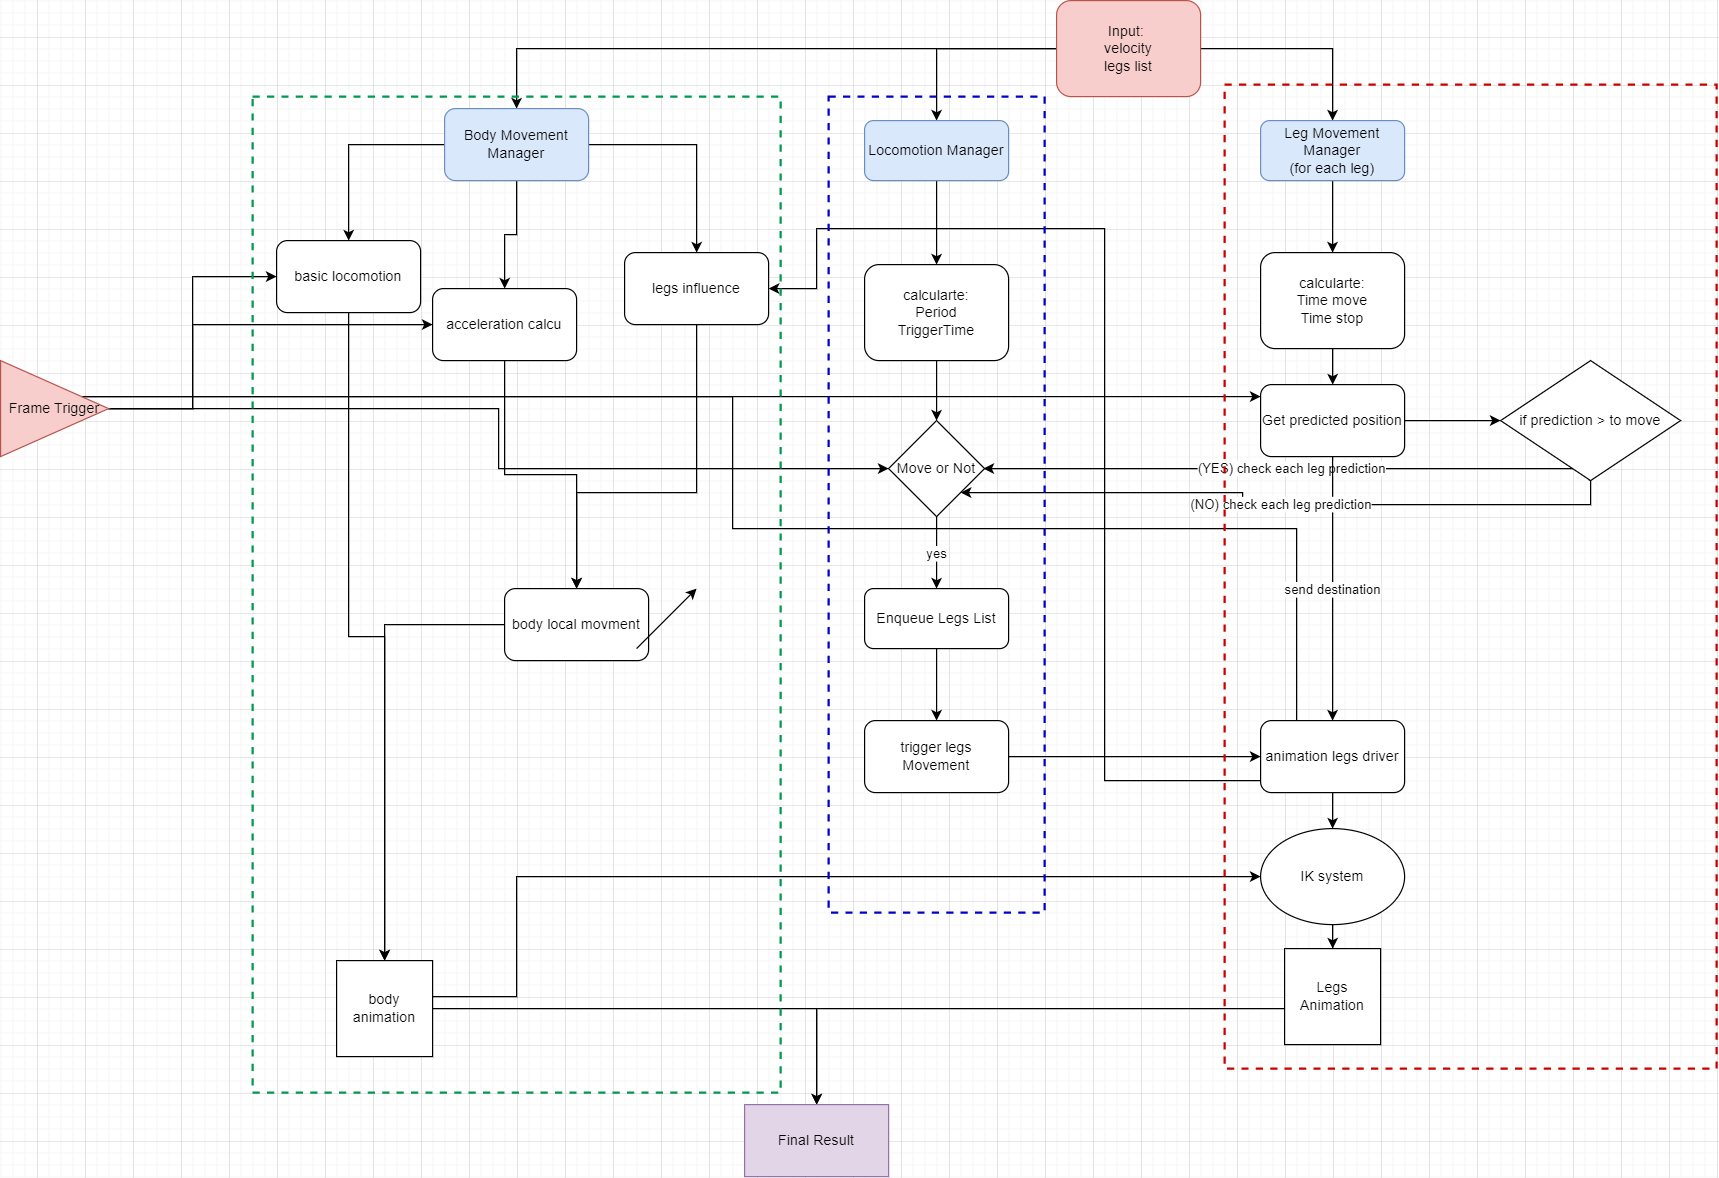

The diagram above was exported from draw.io. Its source (the exported page's mxGraphModel, read from the mxfile embedded in the PNG):
<mxGraphModel dx="3267" dy="2482" grid="1" gridSize="10" guides="1" tooltips="1" connect="1" arrows="1" fold="1" page="1" pageScale="1" pageWidth="827" pageHeight="1169" math="0" shadow="0">
  <root>
    <mxCell id="WIyWlLk6GJQsqaUBKTNV-0" />
    <mxCell id="WIyWlLk6GJQsqaUBKTNV-1" parent="WIyWlLk6GJQsqaUBKTNV-0" />
    <mxCell id="Xn2Mxi58zm4dgNwSnexZ-5" style="edgeStyle=orthogonalEdgeStyle;rounded=0;orthogonalLoop=1;jettySize=auto;html=1;entryX=0.5;entryY=0;entryDx=0;entryDy=0;" edge="1" parent="WIyWlLk6GJQsqaUBKTNV-1" source="WIyWlLk6GJQsqaUBKTNV-3" target="Xn2Mxi58zm4dgNwSnexZ-4">
      <mxGeometry relative="1" as="geometry" />
    </mxCell>
    <mxCell id="Xn2Mxi58zm4dgNwSnexZ-6" style="edgeStyle=orthogonalEdgeStyle;rounded=0;orthogonalLoop=1;jettySize=auto;html=1;entryX=0.5;entryY=0;entryDx=0;entryDy=0;" edge="1" parent="WIyWlLk6GJQsqaUBKTNV-1" source="WIyWlLk6GJQsqaUBKTNV-3" target="Xn2Mxi58zm4dgNwSnexZ-3">
      <mxGeometry relative="1" as="geometry" />
    </mxCell>
    <mxCell id="Xn2Mxi58zm4dgNwSnexZ-37" style="edgeStyle=orthogonalEdgeStyle;rounded=0;orthogonalLoop=1;jettySize=auto;html=1;entryX=0.5;entryY=0;entryDx=0;entryDy=0;" edge="1" parent="WIyWlLk6GJQsqaUBKTNV-1" source="WIyWlLk6GJQsqaUBKTNV-3" target="Xn2Mxi58zm4dgNwSnexZ-36">
      <mxGeometry relative="1" as="geometry" />
    </mxCell>
    <mxCell id="WIyWlLk6GJQsqaUBKTNV-3" value="Input:&amp;nbsp;&lt;br&gt;velocity&lt;br&gt;legs list" style="rounded=1;whiteSpace=wrap;html=1;fontSize=12;glass=0;strokeWidth=1;shadow=0;fillColor=#f8cecc;strokeColor=#b85450;" parent="WIyWlLk6GJQsqaUBKTNV-1" vertex="1">
      <mxGeometry x="370" y="-70" width="120" height="80" as="geometry" />
    </mxCell>
    <mxCell id="Xn2Mxi58zm4dgNwSnexZ-14" style="edgeStyle=orthogonalEdgeStyle;rounded=0;orthogonalLoop=1;jettySize=auto;html=1;entryX=0.5;entryY=0;entryDx=0;entryDy=0;" edge="1" parent="WIyWlLk6GJQsqaUBKTNV-1" source="Xn2Mxi58zm4dgNwSnexZ-0" target="Xn2Mxi58zm4dgNwSnexZ-13">
      <mxGeometry relative="1" as="geometry" />
    </mxCell>
    <mxCell id="Xn2Mxi58zm4dgNwSnexZ-0" value="calcularte:&lt;br&gt;Period&lt;br&gt;TriggerTime" style="rounded=1;whiteSpace=wrap;html=1;fontSize=12;glass=0;strokeWidth=1;shadow=0;" vertex="1" parent="WIyWlLk6GJQsqaUBKTNV-1">
      <mxGeometry x="210" y="150" width="120" height="80" as="geometry" />
    </mxCell>
    <mxCell id="Xn2Mxi58zm4dgNwSnexZ-7" style="edgeStyle=orthogonalEdgeStyle;rounded=0;orthogonalLoop=1;jettySize=auto;html=1;entryX=0.5;entryY=0;entryDx=0;entryDy=0;" edge="1" parent="WIyWlLk6GJQsqaUBKTNV-1" source="Xn2Mxi58zm4dgNwSnexZ-3" target="Xn2Mxi58zm4dgNwSnexZ-0">
      <mxGeometry relative="1" as="geometry" />
    </mxCell>
    <mxCell id="Xn2Mxi58zm4dgNwSnexZ-3" value="Locomotion Manager" style="rounded=1;whiteSpace=wrap;html=1;fillColor=#dae8fc;strokeColor=#6c8ebf;" vertex="1" parent="WIyWlLk6GJQsqaUBKTNV-1">
      <mxGeometry x="210" y="30" width="120" height="50" as="geometry" />
    </mxCell>
    <mxCell id="Xn2Mxi58zm4dgNwSnexZ-10" style="edgeStyle=orthogonalEdgeStyle;rounded=0;orthogonalLoop=1;jettySize=auto;html=1;entryX=0.5;entryY=0;entryDx=0;entryDy=0;" edge="1" parent="WIyWlLk6GJQsqaUBKTNV-1" source="Xn2Mxi58zm4dgNwSnexZ-4" target="Xn2Mxi58zm4dgNwSnexZ-9">
      <mxGeometry relative="1" as="geometry" />
    </mxCell>
    <mxCell id="Xn2Mxi58zm4dgNwSnexZ-4" value="Leg Movement Manager &lt;br&gt;(for each leg)" style="rounded=1;whiteSpace=wrap;html=1;fillColor=#dae8fc;strokeColor=#6c8ebf;" vertex="1" parent="WIyWlLk6GJQsqaUBKTNV-1">
      <mxGeometry x="540" y="30" width="120" height="50" as="geometry" />
    </mxCell>
    <mxCell id="Xn2Mxi58zm4dgNwSnexZ-15" style="edgeStyle=orthogonalEdgeStyle;rounded=0;orthogonalLoop=1;jettySize=auto;html=1;" edge="1" parent="WIyWlLk6GJQsqaUBKTNV-1" source="Xn2Mxi58zm4dgNwSnexZ-9" target="Xn2Mxi58zm4dgNwSnexZ-16">
      <mxGeometry relative="1" as="geometry">
        <mxPoint x="600" y="280" as="targetPoint" />
      </mxGeometry>
    </mxCell>
    <mxCell id="Xn2Mxi58zm4dgNwSnexZ-9" value="calcularte:&lt;br&gt;Time move&lt;br&gt;Time stop" style="rounded=1;whiteSpace=wrap;html=1;fontSize=12;glass=0;strokeWidth=1;shadow=0;" vertex="1" parent="WIyWlLk6GJQsqaUBKTNV-1">
      <mxGeometry x="540" y="140" width="120" height="80" as="geometry" />
    </mxCell>
    <mxCell id="Xn2Mxi58zm4dgNwSnexZ-12" style="edgeStyle=orthogonalEdgeStyle;rounded=0;orthogonalLoop=1;jettySize=auto;html=1;" edge="1" parent="WIyWlLk6GJQsqaUBKTNV-1" source="Xn2Mxi58zm4dgNwSnexZ-11" target="Xn2Mxi58zm4dgNwSnexZ-13">
      <mxGeometry relative="1" as="geometry">
        <mxPoint x="240" y="320" as="targetPoint" />
      </mxGeometry>
    </mxCell>
    <mxCell id="Xn2Mxi58zm4dgNwSnexZ-17" style="edgeStyle=orthogonalEdgeStyle;rounded=0;orthogonalLoop=1;jettySize=auto;html=1;" edge="1" parent="WIyWlLk6GJQsqaUBKTNV-1" source="Xn2Mxi58zm4dgNwSnexZ-11" target="Xn2Mxi58zm4dgNwSnexZ-16">
      <mxGeometry relative="1" as="geometry">
        <Array as="points">
          <mxPoint x="430" y="260" />
          <mxPoint x="430" y="260" />
        </Array>
      </mxGeometry>
    </mxCell>
    <mxCell id="Xn2Mxi58zm4dgNwSnexZ-32" style="edgeStyle=orthogonalEdgeStyle;rounded=0;orthogonalLoop=1;jettySize=auto;html=1;entryX=0.25;entryY=0.167;entryDx=0;entryDy=0;entryPerimeter=0;" edge="1" parent="WIyWlLk6GJQsqaUBKTNV-1" source="Xn2Mxi58zm4dgNwSnexZ-11" target="Xn2Mxi58zm4dgNwSnexZ-25">
      <mxGeometry relative="1" as="geometry">
        <Array as="points">
          <mxPoint x="100" y="260" />
          <mxPoint x="100" y="370" />
          <mxPoint x="570" y="370" />
        </Array>
      </mxGeometry>
    </mxCell>
    <mxCell id="Xn2Mxi58zm4dgNwSnexZ-42" style="edgeStyle=orthogonalEdgeStyle;rounded=0;orthogonalLoop=1;jettySize=auto;html=1;entryX=0;entryY=0.5;entryDx=0;entryDy=0;" edge="1" parent="WIyWlLk6GJQsqaUBKTNV-1" source="Xn2Mxi58zm4dgNwSnexZ-11" target="Xn2Mxi58zm4dgNwSnexZ-38">
      <mxGeometry relative="1" as="geometry" />
    </mxCell>
    <mxCell id="Xn2Mxi58zm4dgNwSnexZ-43" style="edgeStyle=orthogonalEdgeStyle;rounded=0;orthogonalLoop=1;jettySize=auto;html=1;entryX=0;entryY=0.5;entryDx=0;entryDy=0;" edge="1" parent="WIyWlLk6GJQsqaUBKTNV-1" source="Xn2Mxi58zm4dgNwSnexZ-11" target="Xn2Mxi58zm4dgNwSnexZ-40">
      <mxGeometry relative="1" as="geometry">
        <Array as="points">
          <mxPoint x="-350" y="270" />
          <mxPoint x="-350" y="200" />
        </Array>
      </mxGeometry>
    </mxCell>
    <mxCell id="Xn2Mxi58zm4dgNwSnexZ-11" value="Frame Trigger" style="triangle;whiteSpace=wrap;html=1;fillColor=#f8cecc;strokeColor=#b85450;" vertex="1" parent="WIyWlLk6GJQsqaUBKTNV-1">
      <mxGeometry x="-510" y="230" width="90" height="80" as="geometry" />
    </mxCell>
    <mxCell id="Xn2Mxi58zm4dgNwSnexZ-20" value="yes" style="edgeStyle=orthogonalEdgeStyle;rounded=0;orthogonalLoop=1;jettySize=auto;html=1;" edge="1" parent="WIyWlLk6GJQsqaUBKTNV-1" source="Xn2Mxi58zm4dgNwSnexZ-13">
      <mxGeometry relative="1" as="geometry">
        <mxPoint x="270" y="420" as="targetPoint" />
      </mxGeometry>
    </mxCell>
    <mxCell id="Xn2Mxi58zm4dgNwSnexZ-13" value="Move or Not" style="rhombus;whiteSpace=wrap;html=1;" vertex="1" parent="WIyWlLk6GJQsqaUBKTNV-1">
      <mxGeometry x="230" y="280" width="80" height="80" as="geometry" />
    </mxCell>
    <mxCell id="Xn2Mxi58zm4dgNwSnexZ-18" value="(YES) check each leg prediction" style="edgeStyle=orthogonalEdgeStyle;rounded=0;orthogonalLoop=1;jettySize=auto;html=1;entryX=1;entryY=0.5;entryDx=0;entryDy=0;exitX=0.5;exitY=1;exitDx=0;exitDy=0;" edge="1" parent="WIyWlLk6GJQsqaUBKTNV-1">
      <mxGeometry relative="1" as="geometry">
        <mxPoint x="814" y="330" as="sourcePoint" />
        <mxPoint x="309" y="320" as="targetPoint" />
        <Array as="points">
          <mxPoint x="814" y="320" />
        </Array>
      </mxGeometry>
    </mxCell>
    <mxCell id="Xn2Mxi58zm4dgNwSnexZ-26" value="send destination" style="edgeStyle=orthogonalEdgeStyle;rounded=0;orthogonalLoop=1;jettySize=auto;html=1;entryX=0.5;entryY=0;entryDx=0;entryDy=0;" edge="1" parent="WIyWlLk6GJQsqaUBKTNV-1" source="Xn2Mxi58zm4dgNwSnexZ-16" target="Xn2Mxi58zm4dgNwSnexZ-25">
      <mxGeometry relative="1" as="geometry" />
    </mxCell>
    <mxCell id="Xn2Mxi58zm4dgNwSnexZ-33" style="edgeStyle=orthogonalEdgeStyle;rounded=0;orthogonalLoop=1;jettySize=auto;html=1;" edge="1" parent="WIyWlLk6GJQsqaUBKTNV-1" source="Xn2Mxi58zm4dgNwSnexZ-16" target="Xn2Mxi58zm4dgNwSnexZ-34">
      <mxGeometry relative="1" as="geometry">
        <mxPoint x="740" y="280" as="targetPoint" />
      </mxGeometry>
    </mxCell>
    <mxCell id="Xn2Mxi58zm4dgNwSnexZ-16" value="Get predicted position" style="rounded=1;whiteSpace=wrap;html=1;" vertex="1" parent="WIyWlLk6GJQsqaUBKTNV-1">
      <mxGeometry x="540" y="250" width="120" height="60" as="geometry" />
    </mxCell>
    <mxCell id="Xn2Mxi58zm4dgNwSnexZ-22" style="edgeStyle=orthogonalEdgeStyle;rounded=0;orthogonalLoop=1;jettySize=auto;html=1;" edge="1" parent="WIyWlLk6GJQsqaUBKTNV-1" source="Xn2Mxi58zm4dgNwSnexZ-21" target="Xn2Mxi58zm4dgNwSnexZ-23">
      <mxGeometry relative="1" as="geometry">
        <mxPoint x="270" y="560" as="targetPoint" />
      </mxGeometry>
    </mxCell>
    <mxCell id="Xn2Mxi58zm4dgNwSnexZ-21" value="Enqueue Legs List" style="rounded=1;whiteSpace=wrap;html=1;" vertex="1" parent="WIyWlLk6GJQsqaUBKTNV-1">
      <mxGeometry x="210" y="420" width="120" height="50" as="geometry" />
    </mxCell>
    <mxCell id="Xn2Mxi58zm4dgNwSnexZ-24" style="edgeStyle=orthogonalEdgeStyle;rounded=0;orthogonalLoop=1;jettySize=auto;html=1;" edge="1" parent="WIyWlLk6GJQsqaUBKTNV-1" source="Xn2Mxi58zm4dgNwSnexZ-23" target="Xn2Mxi58zm4dgNwSnexZ-25">
      <mxGeometry relative="1" as="geometry">
        <mxPoint x="530" y="560" as="targetPoint" />
      </mxGeometry>
    </mxCell>
    <mxCell id="Xn2Mxi58zm4dgNwSnexZ-23" value="trigger legs Movement" style="rounded=1;whiteSpace=wrap;html=1;" vertex="1" parent="WIyWlLk6GJQsqaUBKTNV-1">
      <mxGeometry x="210" y="530" width="120" height="60" as="geometry" />
    </mxCell>
    <mxCell id="Xn2Mxi58zm4dgNwSnexZ-27" style="edgeStyle=orthogonalEdgeStyle;rounded=0;orthogonalLoop=1;jettySize=auto;html=1;" edge="1" parent="WIyWlLk6GJQsqaUBKTNV-1" source="Xn2Mxi58zm4dgNwSnexZ-25">
      <mxGeometry relative="1" as="geometry">
        <mxPoint x="600" y="620" as="targetPoint" />
      </mxGeometry>
    </mxCell>
    <mxCell id="Xn2Mxi58zm4dgNwSnexZ-48" style="edgeStyle=orthogonalEdgeStyle;rounded=0;orthogonalLoop=1;jettySize=auto;html=1;entryX=1;entryY=0.5;entryDx=0;entryDy=0;" edge="1" parent="WIyWlLk6GJQsqaUBKTNV-1" source="Xn2Mxi58zm4dgNwSnexZ-25" target="Xn2Mxi58zm4dgNwSnexZ-46">
      <mxGeometry relative="1" as="geometry">
        <Array as="points">
          <mxPoint x="410" y="580" />
          <mxPoint x="410" y="120" />
          <mxPoint x="170" y="120" />
          <mxPoint x="170" y="170" />
        </Array>
      </mxGeometry>
    </mxCell>
    <mxCell id="Xn2Mxi58zm4dgNwSnexZ-25" value="animation legs driver" style="rounded=1;whiteSpace=wrap;html=1;" vertex="1" parent="WIyWlLk6GJQsqaUBKTNV-1">
      <mxGeometry x="540" y="530" width="120" height="60" as="geometry" />
    </mxCell>
    <mxCell id="Xn2Mxi58zm4dgNwSnexZ-30" style="edgeStyle=orthogonalEdgeStyle;rounded=0;orthogonalLoop=1;jettySize=auto;html=1;" edge="1" parent="WIyWlLk6GJQsqaUBKTNV-1" source="Xn2Mxi58zm4dgNwSnexZ-29" target="Xn2Mxi58zm4dgNwSnexZ-31">
      <mxGeometry relative="1" as="geometry">
        <mxPoint x="600" y="760" as="targetPoint" />
      </mxGeometry>
    </mxCell>
    <mxCell id="Xn2Mxi58zm4dgNwSnexZ-29" value="IK system" style="ellipse;whiteSpace=wrap;html=1;" vertex="1" parent="WIyWlLk6GJQsqaUBKTNV-1">
      <mxGeometry x="540" y="620" width="120" height="80" as="geometry" />
    </mxCell>
    <mxCell id="Xn2Mxi58zm4dgNwSnexZ-55" style="edgeStyle=orthogonalEdgeStyle;rounded=0;orthogonalLoop=1;jettySize=auto;html=1;" edge="1" parent="WIyWlLk6GJQsqaUBKTNV-1" source="Xn2Mxi58zm4dgNwSnexZ-31" target="Xn2Mxi58zm4dgNwSnexZ-54">
      <mxGeometry relative="1" as="geometry">
        <Array as="points">
          <mxPoint x="170" y="770" />
        </Array>
      </mxGeometry>
    </mxCell>
    <mxCell id="Xn2Mxi58zm4dgNwSnexZ-31" value="Legs Animation" style="whiteSpace=wrap;html=1;aspect=fixed;" vertex="1" parent="WIyWlLk6GJQsqaUBKTNV-1">
      <mxGeometry x="560" y="720" width="80" height="80" as="geometry" />
    </mxCell>
    <mxCell id="Xn2Mxi58zm4dgNwSnexZ-35" value="(NO) check each leg prediction&lt;br&gt;" style="edgeStyle=orthogonalEdgeStyle;rounded=0;orthogonalLoop=1;jettySize=auto;html=1;entryX=1;entryY=1;entryDx=0;entryDy=0;exitX=0.5;exitY=1;exitDx=0;exitDy=0;" edge="1" parent="WIyWlLk6GJQsqaUBKTNV-1" source="Xn2Mxi58zm4dgNwSnexZ-34" target="Xn2Mxi58zm4dgNwSnexZ-13">
      <mxGeometry relative="1" as="geometry" />
    </mxCell>
    <mxCell id="Xn2Mxi58zm4dgNwSnexZ-34" value="if prediction &amp;gt; to move" style="rhombus;whiteSpace=wrap;html=1;" vertex="1" parent="WIyWlLk6GJQsqaUBKTNV-1">
      <mxGeometry x="740" y="230" width="150" height="100" as="geometry" />
    </mxCell>
    <mxCell id="Xn2Mxi58zm4dgNwSnexZ-39" value="" style="edgeStyle=orthogonalEdgeStyle;rounded=0;orthogonalLoop=1;jettySize=auto;html=1;" edge="1" parent="WIyWlLk6GJQsqaUBKTNV-1" source="Xn2Mxi58zm4dgNwSnexZ-36" target="Xn2Mxi58zm4dgNwSnexZ-38">
      <mxGeometry relative="1" as="geometry" />
    </mxCell>
    <mxCell id="Xn2Mxi58zm4dgNwSnexZ-41" style="edgeStyle=orthogonalEdgeStyle;rounded=0;orthogonalLoop=1;jettySize=auto;html=1;" edge="1" parent="WIyWlLk6GJQsqaUBKTNV-1" source="Xn2Mxi58zm4dgNwSnexZ-36" target="Xn2Mxi58zm4dgNwSnexZ-40">
      <mxGeometry relative="1" as="geometry" />
    </mxCell>
    <mxCell id="Xn2Mxi58zm4dgNwSnexZ-47" style="edgeStyle=orthogonalEdgeStyle;rounded=0;orthogonalLoop=1;jettySize=auto;html=1;" edge="1" parent="WIyWlLk6GJQsqaUBKTNV-1" source="Xn2Mxi58zm4dgNwSnexZ-36" target="Xn2Mxi58zm4dgNwSnexZ-46">
      <mxGeometry relative="1" as="geometry" />
    </mxCell>
    <mxCell id="Xn2Mxi58zm4dgNwSnexZ-36" value="Body Movement Manager" style="rounded=1;whiteSpace=wrap;html=1;fillColor=#dae8fc;strokeColor=#6c8ebf;" vertex="1" parent="WIyWlLk6GJQsqaUBKTNV-1">
      <mxGeometry x="-140" y="20" width="120" height="60" as="geometry" />
    </mxCell>
    <mxCell id="Xn2Mxi58zm4dgNwSnexZ-50" style="edgeStyle=orthogonalEdgeStyle;rounded=0;orthogonalLoop=1;jettySize=auto;html=1;" edge="1" parent="WIyWlLk6GJQsqaUBKTNV-1" source="Xn2Mxi58zm4dgNwSnexZ-38" target="Xn2Mxi58zm4dgNwSnexZ-51">
      <mxGeometry relative="1" as="geometry">
        <mxPoint x="-180" y="690" as="targetPoint" />
      </mxGeometry>
    </mxCell>
    <mxCell id="Xn2Mxi58zm4dgNwSnexZ-38" value="basic locomotion" style="whiteSpace=wrap;html=1;rounded=1;" vertex="1" parent="WIyWlLk6GJQsqaUBKTNV-1">
      <mxGeometry x="-280" y="130" width="120" height="60" as="geometry" />
    </mxCell>
    <mxCell id="Xn2Mxi58zm4dgNwSnexZ-44" style="edgeStyle=orthogonalEdgeStyle;rounded=0;orthogonalLoop=1;jettySize=auto;html=1;" edge="1" parent="WIyWlLk6GJQsqaUBKTNV-1" source="Xn2Mxi58zm4dgNwSnexZ-40" target="Xn2Mxi58zm4dgNwSnexZ-45">
      <mxGeometry relative="1" as="geometry">
        <mxPoint x="-30" y="470" as="targetPoint" />
      </mxGeometry>
    </mxCell>
    <mxCell id="Xn2Mxi58zm4dgNwSnexZ-40" value="acceleration calcu" style="whiteSpace=wrap;html=1;rounded=1;" vertex="1" parent="WIyWlLk6GJQsqaUBKTNV-1">
      <mxGeometry x="-150" y="170" width="120" height="60" as="geometry" />
    </mxCell>
    <mxCell id="Xn2Mxi58zm4dgNwSnexZ-52" style="edgeStyle=orthogonalEdgeStyle;rounded=0;orthogonalLoop=1;jettySize=auto;html=1;entryX=0.5;entryY=0;entryDx=0;entryDy=0;" edge="1" parent="WIyWlLk6GJQsqaUBKTNV-1" source="Xn2Mxi58zm4dgNwSnexZ-45" target="Xn2Mxi58zm4dgNwSnexZ-51">
      <mxGeometry relative="1" as="geometry" />
    </mxCell>
    <mxCell id="Xn2Mxi58zm4dgNwSnexZ-45" value="body local movment" style="rounded=1;whiteSpace=wrap;html=1;" vertex="1" parent="WIyWlLk6GJQsqaUBKTNV-1">
      <mxGeometry x="-90" y="420" width="120" height="60" as="geometry" />
    </mxCell>
    <mxCell id="Xn2Mxi58zm4dgNwSnexZ-49" style="edgeStyle=orthogonalEdgeStyle;rounded=0;orthogonalLoop=1;jettySize=auto;html=1;entryX=0.5;entryY=0;entryDx=0;entryDy=0;" edge="1" parent="WIyWlLk6GJQsqaUBKTNV-1" source="Xn2Mxi58zm4dgNwSnexZ-46" target="Xn2Mxi58zm4dgNwSnexZ-45">
      <mxGeometry relative="1" as="geometry">
        <Array as="points">
          <mxPoint x="70" y="340" />
          <mxPoint x="-30" y="340" />
        </Array>
      </mxGeometry>
    </mxCell>
    <mxCell id="Xn2Mxi58zm4dgNwSnexZ-46" value="legs influence" style="whiteSpace=wrap;html=1;rounded=1;" vertex="1" parent="WIyWlLk6GJQsqaUBKTNV-1">
      <mxGeometry x="10" y="140" width="120" height="60" as="geometry" />
    </mxCell>
    <mxCell id="Xn2Mxi58zm4dgNwSnexZ-53" style="edgeStyle=orthogonalEdgeStyle;rounded=0;orthogonalLoop=1;jettySize=auto;html=1;entryX=0;entryY=0.5;entryDx=0;entryDy=0;" edge="1" parent="WIyWlLk6GJQsqaUBKTNV-1" source="Xn2Mxi58zm4dgNwSnexZ-51" target="Xn2Mxi58zm4dgNwSnexZ-29">
      <mxGeometry relative="1" as="geometry">
        <mxPoint x="470" y="780" as="targetPoint" />
        <Array as="points">
          <mxPoint x="-80" y="760" />
          <mxPoint x="-80" y="660" />
        </Array>
      </mxGeometry>
    </mxCell>
    <mxCell id="Xn2Mxi58zm4dgNwSnexZ-63" style="edgeStyle=orthogonalEdgeStyle;rounded=0;orthogonalLoop=1;jettySize=auto;html=1;" edge="1" parent="WIyWlLk6GJQsqaUBKTNV-1" source="Xn2Mxi58zm4dgNwSnexZ-51" target="Xn2Mxi58zm4dgNwSnexZ-54">
      <mxGeometry relative="1" as="geometry" />
    </mxCell>
    <mxCell id="Xn2Mxi58zm4dgNwSnexZ-51" value="body animation" style="whiteSpace=wrap;html=1;aspect=fixed;" vertex="1" parent="WIyWlLk6GJQsqaUBKTNV-1">
      <mxGeometry x="-230" y="730" width="80" height="80" as="geometry" />
    </mxCell>
    <mxCell id="Xn2Mxi58zm4dgNwSnexZ-54" value="Final Result" style="rounded=0;whiteSpace=wrap;html=1;fillColor=#e1d5e7;strokeColor=#9673a6;" vertex="1" parent="WIyWlLk6GJQsqaUBKTNV-1">
      <mxGeometry x="110" y="850" width="120" height="60" as="geometry" />
    </mxCell>
    <mxCell id="Xn2Mxi58zm4dgNwSnexZ-57" value="" style="rounded=0;whiteSpace=wrap;html=1;fillColor=none;dashed=1;strokeWidth=2;strokeColor=#0000CC;" vertex="1" parent="WIyWlLk6GJQsqaUBKTNV-1">
      <mxGeometry x="180" y="10" width="180" height="680" as="geometry" />
    </mxCell>
    <mxCell id="Xn2Mxi58zm4dgNwSnexZ-58" value="" style="rounded=0;whiteSpace=wrap;html=1;fillColor=none;dashed=1;strokeWidth=2;strokeColor=#CC0000;" vertex="1" parent="WIyWlLk6GJQsqaUBKTNV-1">
      <mxGeometry x="510" width="410" height="820" as="geometry" />
    </mxCell>
    <mxCell id="Xn2Mxi58zm4dgNwSnexZ-59" value="" style="rounded=0;whiteSpace=wrap;html=1;fillColor=none;dashed=1;strokeWidth=2;strokeColor=#00994D;" vertex="1" parent="WIyWlLk6GJQsqaUBKTNV-1">
      <mxGeometry x="-300" y="10" width="440" height="830" as="geometry" />
    </mxCell>
    <mxCell id="Xn2Mxi58zm4dgNwSnexZ-60" value="" style="endArrow=classic;html=1;rounded=0;" edge="1" parent="WIyWlLk6GJQsqaUBKTNV-1">
      <mxGeometry width="50" height="50" relative="1" as="geometry">
        <mxPoint x="20" y="470" as="sourcePoint" />
        <mxPoint x="70" y="420" as="targetPoint" />
      </mxGeometry>
    </mxCell>
  </root>
</mxGraphModel>